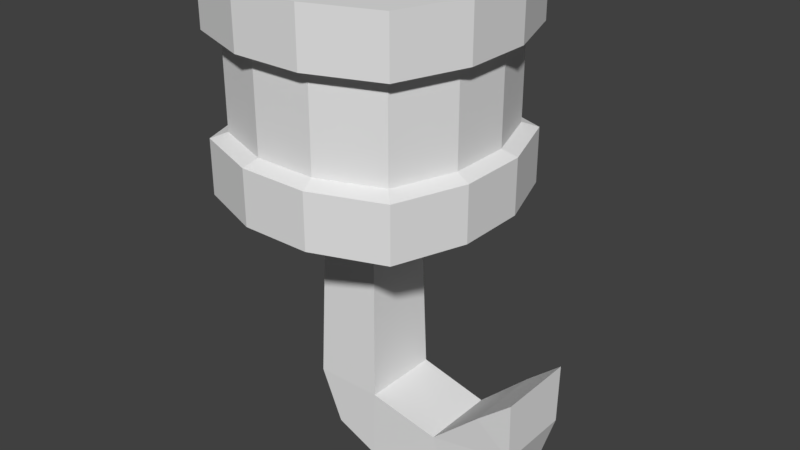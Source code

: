 # Source: FishHook.blend  (saved by Blender 2.77.0; exported with 4.5.12 LTS)
import bpy
from mathutils import Matrix  # noqa: F401  (used for matrix-valued properties, if any)

bpy.ops.wm.read_factory_settings(use_empty=True)
scene = bpy.context.scene
scene.name = 'Scene'

# ---- collections
col_collection_1 = bpy.data.collections.new('Collection 1'); scene.collection.children.link(col_collection_1)

# ---- materials (node trees are filled in below, after node groups)
mat_material = bpy.data.materials.new('Material')
mat_material.alpha_threshold = 0.0
mat_material.use_transparent_shadow = False
mat_material.roughness = 0.5
mat_material.line_color = (0.0, 0.0, 0.0, 1.0)

# ---- material node trees

# ---- world
world_world = bpy.data.worlds.new('World'); scene.world = world_world
world_world.color = (0.05088, 0.05088, 0.05088)
world_world.use_sun_shadow = False
world_world.sun_shadow_jitter_overblur = 0.0
world_world.cycles.sampling_method = 'MANUAL'

# ---- meshes
me_cube = bpy.data.meshes.new('Cube')
me_cube.from_pydata([(0.6827, 0.8232, -0.3223), (0.6827, -0.8232, -0.3223), (-0.9637, -0.8232, -0.3223), (-0.9637, 0.8232, -0.3223), (0.6827, 0.8232, 1.324), (0.6827, -0.8232, 1.324), (-0.9637, -0.8232, 1.324), (-0.9637, 0.8232, 1.324), (0.874, 0.2744, -0.3223), (0.874, -0.2744, -0.3223), (-1.155, -0.2744, -0.3223), (-1.155, 0.2744, -0.3223), (0.874, 0.2744, 1.324), (0.874, -0.2744, 1.324), (-1.155, -0.2744, 1.324), (-1.155, 0.2744, 1.324), (0.1339, 1.026, -0.3223), (-0.4149, 1.026, -0.3223), (0.1339, -1.026, -0.3223), (-0.4149, -1.026, -0.3223), (0.1339, 1.026, 1.324), (-0.4149, 1.026, 1.324), (0.1339, -1.026, 1.324), (-0.4149, -1.026, 1.324), (-0.4786, 0.342, 1.324), (0.1977, 0.342, 1.324), (-0.4786, -0.342, 1.324), (0.1977, -0.342, 1.324), (0.05267, 0.2642, -0.3223), (-0.4016, 0.2642, -0.3223), (0.05267, -0.2642, -0.3223), (-0.4016, -0.2642, -0.3223), (0.6827, 0.8232, 0.1111), (0.6827, 0.8232, 0.8907), (0.6827, -0.8232, 0.1111), (0.6827, -0.8232, 0.8907), (-0.9637, -0.8232, 0.1111), (-0.9637, -0.8232, 0.8907), (-0.9637, 0.8232, 0.1111), (-0.9637, 0.8232, 0.8907), (-1.155, -0.2744, 0.8907), (-1.155, -0.2744, 0.1111), (-1.155, 0.2744, 0.8907), (-1.155, 0.2744, 0.1111), (0.874, 0.2744, 0.8907), (0.874, 0.2744, 0.1111), (0.874, -0.2744, 0.8907), (0.874, -0.2744, 0.1111), (0.1339, 1.026, 0.1111), (0.1339, 1.026, 0.8907), (-0.4149, 1.026, 0.1111), (-0.4149, 1.026, 0.8907), (0.1339, -1.026, 0.8907), (0.1339, -1.026, 0.1111), (-0.4149, -1.026, 0.8907), (-0.4149, -1.026, 0.1111), (0.5895, 0.73, 0.1552), (0.5895, 0.73, 0.8466), (0.5895, -0.73, 0.1552), (0.5895, -0.73, 0.8466), (-0.8705, -0.73, 0.1552), (-0.8705, -0.73, 0.8466), (-0.8705, 0.73, 0.1552), (-0.8705, 0.73, 0.8466), (-1.04, -0.2433, 0.8466), (-1.04, -0.2433, 0.1552), (-1.04, 0.2433, 0.8466), (-1.04, 0.2433, 0.1552), (0.7591, 0.2433, 0.8466), (0.7591, 0.2433, 0.1552), (0.7591, -0.2433, 0.8466), (0.7591, -0.2433, 0.1552), (0.1029, 0.91, 0.1552), (0.1029, 0.91, 0.8466), (-0.3838, 0.91, 0.1552), (-0.3838, 0.91, 0.8466), (0.1029, -0.91, 0.8466), (0.1029, -0.91, 0.1552), (-0.3838, -0.91, 0.8466), (-0.3838, -0.91, 0.1552), (0.06901, 0.3091, -2.424), (-0.2724, 0.3091, -2.272), (0.06901, -0.3091, -2.424), (-0.2724, -0.3091, -2.272), (-0.4467, -0.3101, -1.864), (0.08546, -0.3101, -1.867), (0.08546, 0.3101, -1.867), (-0.4467, 0.3101, -1.864), (1.17, -0.2983, -2.294), (1.17, 0.2983, -2.294), (1.305, 0.2983, -1.864), (1.305, -0.2983, -1.864), (0.64, 0.2983, -1.995), (0.7984, 0.2983, -2.424), (0.7984, -0.2983, -2.424), (0.64, -0.2983, -1.995), (1.305, -0.312, -1.401), (1.305, 0.312, -1.401), (1.034, 0.312, -1.63), (1.034, -0.312, -1.63)], [], [(31, 19, 2, 10), (26, 14, 6, 23), (46, 13, 5, 35), (54, 23, 6, 37), (42, 15, 7, 39), (50, 17, 3, 38), (37, 6, 14, 40), (40, 14, 15, 42), (33, 4, 12, 44), (44, 12, 13, 46), (21, 7, 15, 24), (24, 15, 14, 26), (17, 29, 11, 3), (29, 31, 10, 11), (8, 9, 30, 28), (85, 84, 83, 82), (0, 8, 28, 16), (16, 28, 29, 17), (12, 25, 27, 13), (25, 24, 26, 27), (4, 20, 25, 12), (20, 21, 24, 25), (32, 0, 16, 48), (48, 16, 17, 50), (35, 5, 22, 52), (52, 22, 23, 54), (13, 27, 22, 5), (27, 26, 23, 22), (9, 1, 18, 30), (30, 18, 19, 31), (18, 53, 55, 19), (55, 53, 77, 79), (1, 34, 53, 18), (34, 47, 71, 58), (20, 49, 51, 21), (32, 48, 72, 56), (4, 33, 49, 20), (41, 36, 60, 65), (8, 45, 47, 9), (54, 37, 61, 78), (0, 32, 45, 8), (49, 33, 57, 73), (10, 41, 43, 11), (40, 42, 66, 64), (2, 36, 41, 10), (36, 55, 79, 60), (21, 51, 39, 7), (48, 50, 74, 72), (11, 43, 38, 3), (43, 41, 65, 67), (19, 55, 36, 2), (42, 39, 63, 66), (9, 47, 34, 1), (51, 49, 73, 75), (77, 76, 78, 79), (58, 59, 76, 77), (73, 72, 74, 75), (57, 56, 72, 73), (69, 68, 70, 71), (56, 57, 68, 69), (65, 64, 66, 67), (60, 61, 64, 65), (75, 74, 62, 63), (67, 66, 63, 62), (79, 78, 61, 60), (71, 70, 59, 58), (37, 40, 64, 61), (47, 45, 69, 71), (46, 35, 59, 70), (52, 54, 78, 76), (39, 51, 75, 63), (44, 46, 70, 68), (53, 34, 58, 77), (50, 38, 62, 74), (45, 32, 56, 69), (35, 52, 76, 59), (38, 43, 67, 62), (33, 44, 68, 57), (80, 82, 83, 81), (87, 86, 80, 81), (93, 92, 90, 89), (84, 87, 81, 83), (31, 29, 87, 84), (28, 30, 85, 86), (29, 28, 86, 87), (30, 31, 84, 85), (90, 91, 88, 89), (94, 93, 89, 88), (91, 90, 97, 96), (95, 94, 88, 91), (85, 82, 94, 95), (86, 85, 95, 92), (82, 80, 93, 94), (80, 86, 92, 93), (98, 99, 96, 97), (90, 92, 98, 97), (92, 95, 99, 98), (95, 91, 96, 99)])
_ca = me_cube.color_attributes.new('Col', 'BYTE_COLOR', 'CORNER')
_ca.data.foreach_set('color', [1.0, 1.0, 1.0, 1.0, 1.0, 1.0, 1.0, 1.0, 1.0, 1.0, 1.0, 1.0, 1.0, 1.0, 1.0, 1.0, 1.0, 1.0, 1.0, 1.0, 1.0, 1.0, 1.0, 1.0, 1.0, 1.0, 1.0, 1.0, 1.0, 1.0, 1.0, 1.0, 1.0, 1.0, 1.0, 1.0, 1.0, 1.0, 1.0, 1.0, 1.0, 1.0, 1.0, 1.0, 1.0, 1.0, 1.0, 1.0, 1.0, 1.0, 1.0, 1.0, 1.0, 1.0, 1.0, 1.0, 1.0, 1.0, 1.0, 1.0, 1.0, 1.0, 1.0, 1.0, 1.0, 1.0, 1.0, 1.0, 1.0, 1.0, 1.0, 1.0, 1.0, 1.0, 1.0, 1.0, 1.0, 1.0, 1.0, 1.0, 1.0, 1.0, 1.0, 1.0, 1.0, 1.0, 1.0, 1.0, 1.0, 1.0, 1.0, 1.0, 1.0, 1.0, 1.0, 1.0, 1.0, 1.0, 1.0, 1.0, 1.0, 1.0, 1.0, 1.0, 1.0, 1.0, 1.0, 1.0, 1.0, 1.0, 1.0, 1.0, 1.0, 1.0, 1.0, 1.0, 1.0, 1.0, 1.0, 1.0, 1.0, 1.0, 1.0, 1.0, 1.0, 1.0, 1.0, 1.0, 1.0, 1.0, 1.0, 1.0, 1.0, 1.0, 1.0, 1.0, 1.0, 1.0, 1.0, 1.0, 1.0, 1.0, 1.0, 1.0, 1.0, 1.0, 1.0, 1.0, 1.0, 1.0, 1.0, 1.0, 1.0, 1.0, 1.0, 1.0, 1.0, 1.0, 1.0, 1.0, 1.0, 1.0, 1.0, 1.0, 1.0, 1.0, 1.0, 1.0, 1.0, 1.0, 1.0, 1.0, 1.0, 1.0, 1.0, 1.0, 1.0, 1.0, 1.0, 1.0, 1.0, 1.0, 1.0, 1.0, 1.0, 1.0, 1.0, 1.0, 1.0, 1.0, 1.0, 1.0, 1.0, 1.0, 1.0, 1.0, 1.0, 1.0, 1.0, 1.0, 1.0, 1.0, 1.0, 1.0, 1.0, 1.0, 1.0, 1.0, 1.0, 1.0, 1.0, 1.0, 1.0, 1.0, 1.0, 1.0, 1.0, 1.0, 1.0, 1.0, 1.0, 1.0, 1.0, 1.0, 1.0, 1.0, 1.0, 1.0, 1.0, 1.0, 1.0, 1.0, 1.0, 1.0, 1.0, 1.0, 1.0, 1.0, 1.0, 1.0, 0.07421, 0.07421, 0.07421, 1.0, 0.07421, 0.07421, 0.07421, 1.0, 0.07421, 0.07421, 0.07421, 1.0, 0.07421, 0.07421, 0.07421, 1.0, 1.0, 1.0, 1.0, 1.0, 1.0, 1.0, 1.0, 1.0, 1.0, 1.0, 1.0, 1.0, 1.0, 1.0, 1.0, 1.0, 1.0, 1.0, 1.0, 1.0, 1.0, 1.0, 1.0, 1.0, 1.0, 1.0, 1.0, 1.0, 1.0, 1.0, 1.0, 1.0, 1.0, 1.0, 1.0, 1.0, 1.0, 1.0, 1.0, 1.0, 1.0, 1.0, 1.0, 1.0, 1.0, 1.0, 1.0, 1.0, 1.0, 1.0, 1.0, 1.0, 1.0, 1.0, 1.0, 1.0, 1.0, 1.0, 1.0, 1.0, 1.0, 1.0, 1.0, 1.0, 1.0, 1.0, 1.0, 1.0, 1.0, 1.0, 1.0, 1.0, 1.0, 1.0, 1.0, 1.0, 1.0, 1.0, 1.0, 1.0, 1.0, 1.0, 1.0, 1.0, 1.0, 1.0, 1.0, 1.0, 1.0, 1.0, 1.0, 1.0, 1.0, 1.0, 1.0, 1.0, 1.0, 1.0, 1.0, 1.0, 1.0, 1.0, 1.0, 1.0, 1.0, 1.0, 1.0, 1.0, 1.0, 1.0, 1.0, 1.0, 1.0, 1.0, 1.0, 1.0, 1.0, 1.0, 1.0, 1.0, 1.0, 1.0, 1.0, 1.0, 1.0, 1.0, 1.0, 1.0, 1.0, 1.0, 1.0, 1.0, 1.0, 1.0, 1.0, 1.0, 1.0, 1.0, 1.0, 1.0, 1.0, 1.0, 1.0, 1.0, 1.0, 1.0, 1.0, 1.0, 1.0, 1.0, 1.0, 1.0, 1.0, 1.0, 1.0, 1.0, 1.0, 1.0, 1.0, 1.0, 1.0, 1.0, 1.0, 1.0, 1.0, 1.0, 1.0, 1.0, 1.0, 1.0, 1.0, 1.0, 1.0, 1.0, 1.0, 1.0, 1.0, 1.0, 1.0, 1.0, 1.0, 1.0, 1.0, 1.0, 1.0, 1.0, 1.0, 1.0, 1.0, 1.0, 1.0, 1.0, 1.0, 1.0, 1.0, 1.0, 1.0, 1.0, 1.0, 1.0, 1.0, 1.0, 1.0, 1.0, 1.0, 1.0, 1.0, 1.0, 1.0, 1.0, 1.0, 1.0, 1.0, 1.0, 1.0, 1.0, 1.0, 1.0, 1.0, 1.0, 1.0, 1.0, 1.0, 1.0, 1.0, 1.0, 1.0, 1.0, 1.0, 1.0, 1.0, 1.0, 1.0, 1.0, 1.0, 1.0, 1.0, 1.0, 1.0, 1.0, 1.0, 1.0, 1.0, 1.0, 1.0, 1.0, 1.0, 1.0, 1.0, 1.0, 1.0, 1.0, 1.0, 1.0, 1.0, 1.0, 1.0, 1.0, 1.0, 1.0, 1.0, 1.0, 1.0, 1.0, 1.0, 1.0, 1.0, 1.0, 1.0, 1.0, 1.0, 1.0, 1.0, 1.0, 1.0, 1.0, 1.0, 1.0, 1.0, 1.0, 1.0, 1.0, 1.0, 1.0, 1.0, 1.0, 1.0, 1.0, 1.0, 1.0, 1.0, 1.0, 1.0, 1.0, 1.0, 1.0, 1.0, 1.0, 1.0, 1.0, 1.0, 1.0, 1.0, 1.0, 1.0, 1.0, 1.0, 1.0, 1.0, 1.0, 1.0, 1.0, 1.0, 1.0, 1.0, 1.0, 1.0, 1.0, 1.0, 1.0, 1.0, 1.0, 1.0, 1.0, 1.0, 1.0, 1.0, 1.0, 1.0, 1.0, 1.0, 1.0, 1.0, 1.0, 1.0, 1.0, 1.0, 1.0, 1.0, 1.0, 1.0, 1.0, 1.0, 1.0, 1.0, 1.0, 1.0, 1.0, 1.0, 1.0, 1.0, 1.0, 1.0, 1.0, 1.0, 1.0, 1.0, 1.0, 1.0, 1.0, 1.0, 1.0, 1.0, 1.0, 1.0, 1.0, 1.0, 1.0, 1.0, 1.0, 1.0, 1.0, 1.0, 1.0, 1.0, 1.0, 1.0, 1.0, 1.0, 1.0, 1.0, 1.0, 1.0, 1.0, 1.0, 1.0, 1.0, 1.0, 1.0, 1.0, 1.0, 1.0, 1.0, 1.0, 1.0, 1.0, 1.0, 1.0, 1.0, 1.0, 1.0, 1.0, 1.0, 1.0, 1.0, 1.0, 1.0, 1.0, 1.0, 1.0, 1.0, 1.0, 1.0, 1.0, 1.0, 1.0, 1.0, 1.0, 1.0, 1.0, 1.0, 1.0, 1.0, 1.0, 1.0, 1.0, 1.0, 1.0, 1.0, 1.0, 1.0, 1.0, 1.0, 1.0, 1.0, 1.0, 1.0, 1.0, 1.0, 1.0, 1.0, 1.0, 1.0, 1.0, 1.0, 1.0, 1.0, 1.0, 1.0, 1.0, 1.0, 1.0, 1.0, 1.0, 1.0, 1.0, 1.0, 1.0, 1.0, 1.0, 1.0, 1.0, 1.0, 1.0, 1.0, 1.0, 1.0, 1.0, 1.0, 1.0, 1.0, 1.0, 1.0, 1.0, 1.0, 1.0, 1.0, 1.0, 1.0, 1.0, 1.0, 1.0, 1.0, 1.0, 1.0, 1.0, 1.0, 1.0, 1.0, 1.0, 1.0, 1.0, 1.0, 1.0, 1.0, 1.0, 1.0, 1.0, 1.0, 1.0, 1.0, 1.0, 1.0, 1.0, 1.0, 1.0, 1.0, 1.0, 1.0, 1.0, 1.0, 1.0, 1.0, 1.0, 1.0, 1.0, 1.0, 1.0, 1.0, 1.0, 1.0, 1.0, 1.0, 1.0, 1.0, 1.0, 1.0, 1.0, 1.0, 1.0, 1.0, 1.0, 1.0, 1.0, 1.0, 1.0, 1.0, 1.0, 1.0, 1.0, 1.0, 1.0, 1.0, 1.0, 1.0, 1.0, 1.0, 1.0, 1.0, 1.0, 1.0, 1.0, 1.0, 1.0, 1.0, 1.0, 1.0, 1.0, 1.0, 1.0, 1.0, 1.0, 1.0, 1.0, 1.0, 1.0, 1.0, 1.0, 1.0, 1.0, 1.0, 1.0, 1.0, 1.0, 1.0, 1.0, 1.0, 1.0, 1.0, 1.0, 1.0, 1.0, 1.0, 1.0, 1.0, 1.0, 1.0, 1.0, 1.0, 1.0, 1.0, 1.0, 1.0, 1.0, 1.0, 1.0, 1.0, 1.0, 1.0, 1.0, 1.0, 1.0, 1.0, 1.0, 1.0, 1.0, 1.0, 1.0, 1.0, 0.03955, 0.01161, 1.0, 1.0, 0.03955, 0.01161, 1.0, 1.0, 0.03955, 0.01161, 1.0, 1.0, 0.03955, 0.01161, 1.0, 1.0, 0.03955, 0.01161, 1.0, 1.0, 0.03955, 0.01161, 1.0, 1.0, 0.03955, 0.01161, 1.0, 1.0, 0.03955, 0.01161, 1.0, 1.0, 0.03955, 0.01161, 1.0, 1.0, 0.03955, 0.01161, 1.0, 1.0, 0.03955, 0.01161, 1.0, 1.0, 0.03955, 0.01161, 1.0, 1.0, 0.03955, 0.01161, 1.0, 1.0, 0.03955, 0.01161, 1.0, 1.0, 0.03955, 0.01161, 1.0, 1.0, 0.03955, 0.01161, 1.0, 1.0, 0.03955, 0.01161, 1.0, 1.0, 0.03955, 0.01161, 1.0, 1.0, 0.03955, 0.01161, 1.0, 1.0, 0.03955, 0.01161, 1.0, 1.0, 0.03955, 0.01161, 1.0, 1.0, 0.03955, 0.01161, 1.0, 1.0, 0.03955, 0.01161, 1.0, 1.0, 0.03955, 0.01161, 1.0, 1.0, 0.03955, 0.01161, 1.0, 1.0, 0.03955, 0.01161, 1.0, 1.0, 0.03955, 0.01161, 1.0, 1.0, 0.03955, 0.01161, 1.0, 1.0, 0.03955, 0.01161, 1.0, 1.0, 0.03955, 0.01161, 1.0, 1.0, 0.03955, 0.01161, 1.0, 1.0, 0.03955, 0.01161, 1.0, 1.0, 0.03955, 0.01161, 1.0, 1.0, 0.03955, 0.01161, 1.0, 1.0, 0.03955, 0.01161, 1.0, 1.0, 0.03955, 0.01161, 1.0, 1.0, 0.03955, 0.01161, 1.0, 1.0, 0.03955, 0.01161, 1.0, 1.0, 0.03955, 0.01161, 1.0, 1.0, 0.03955, 0.01161, 1.0, 1.0, 0.03955, 0.01161, 1.0, 1.0, 0.03955, 0.01161, 1.0, 1.0, 0.03955, 0.01161, 1.0, 1.0, 0.03955, 0.01161, 1.0, 1.0, 0.03955, 0.01161, 1.0, 1.0, 0.03955, 0.01161, 1.0, 1.0, 0.03955, 0.01161, 1.0, 1.0, 0.03955, 0.01161, 1.0, 1.0, 1.0, 1.0, 1.0, 1.0, 1.0, 1.0, 1.0, 1.0, 1.0, 1.0, 1.0, 1.0, 1.0, 1.0, 1.0, 1.0, 1.0, 1.0, 1.0, 1.0, 1.0, 1.0, 1.0, 1.0, 1.0, 1.0, 1.0, 1.0, 1.0, 1.0, 1.0, 1.0, 1.0, 1.0, 1.0, 1.0, 1.0, 1.0, 1.0, 1.0, 1.0, 1.0, 1.0, 1.0, 1.0, 1.0, 1.0, 1.0, 1.0, 1.0, 1.0, 1.0, 1.0, 1.0, 1.0, 1.0, 1.0, 1.0, 1.0, 1.0, 1.0, 1.0, 1.0, 1.0, 1.0, 1.0, 1.0, 1.0, 1.0, 1.0, 1.0, 1.0, 1.0, 1.0, 1.0, 1.0, 1.0, 1.0, 1.0, 1.0, 1.0, 1.0, 1.0, 1.0, 1.0, 1.0, 1.0, 1.0, 1.0, 1.0, 1.0, 1.0, 1.0, 1.0, 1.0, 1.0, 1.0, 1.0, 1.0, 1.0, 1.0, 1.0, 1.0, 1.0, 1.0, 1.0, 1.0, 1.0, 1.0, 1.0, 1.0, 1.0, 1.0, 1.0, 1.0, 1.0, 1.0, 1.0, 1.0, 1.0, 1.0, 1.0, 1.0, 1.0, 1.0, 1.0, 1.0, 1.0, 1.0, 1.0, 1.0, 1.0, 1.0, 1.0, 1.0, 1.0, 1.0, 1.0, 1.0, 1.0, 1.0, 1.0, 1.0, 1.0, 1.0, 1.0, 1.0, 1.0, 1.0, 1.0, 1.0, 1.0, 1.0, 1.0, 1.0, 1.0, 1.0, 1.0, 1.0, 1.0, 1.0, 1.0, 1.0, 1.0, 1.0, 1.0, 1.0, 1.0, 1.0, 1.0, 1.0, 1.0, 1.0, 1.0, 1.0, 1.0, 1.0, 1.0, 1.0, 1.0, 1.0, 1.0, 1.0, 1.0, 1.0, 1.0, 1.0, 1.0, 1.0, 1.0, 1.0, 0.07421, 0.07421, 0.07421, 1.0, 0.07421, 0.07421, 0.07421, 1.0, 0.07421, 0.07421, 0.07421, 1.0, 0.07421, 0.07421, 0.07421, 1.0, 0.07421, 0.07421, 0.07421, 1.0, 0.07421, 0.07421, 0.07421, 1.0, 0.07421, 0.07421, 0.07421, 1.0, 0.07421, 0.07421, 0.07421, 1.0, 0.07421, 0.07421, 0.07421, 1.0, 0.07421, 0.07421, 0.07421, 1.0, 0.07421, 0.07421, 0.07421, 1.0, 0.07421, 0.07421, 0.07421, 1.0, 0.07421, 0.07421, 0.07421, 1.0, 0.07421, 0.07421, 0.07421, 1.0, 0.07421, 0.07421, 0.07421, 1.0, 0.07421, 0.07421, 0.07421, 1.0, 0.07421, 0.07421, 0.07421, 1.0, 0.07421, 0.07421, 0.07421, 1.0, 0.07421, 0.07421, 0.07421, 1.0, 0.07421, 0.07421, 0.07421, 1.0, 0.07421, 0.07421, 0.07421, 1.0, 0.07421, 0.07421, 0.07421, 1.0, 0.07421, 0.07421, 0.07421, 1.0, 0.07421, 0.07421, 0.07421, 1.0, 0.07421, 0.07421, 0.07421, 1.0, 0.07421, 0.07421, 0.07421, 1.0, 0.07421, 0.07421, 0.07421, 1.0, 0.07421, 0.07421, 0.07421, 1.0, 0.07421, 0.07421, 0.07421, 1.0, 0.07421, 0.07421, 0.07421, 1.0, 0.07421, 0.07421, 0.07421, 1.0, 0.07421, 0.07421, 0.07421, 1.0, 0.07421, 0.07421, 0.07421, 1.0, 0.07421, 0.07421, 0.07421, 1.0, 0.07421, 0.07421, 0.07421, 1.0, 0.07421, 0.07421, 0.07421, 1.0, 0.07421, 0.07421, 0.07421, 1.0, 0.07421, 0.07421, 0.07421, 1.0, 0.07421, 0.07421, 0.07421, 1.0, 0.07421, 0.07421, 0.07421, 1.0, 0.07421, 0.07421, 0.07421, 1.0, 0.07421, 0.07421, 0.07421, 1.0, 0.07421, 0.07421, 0.07421, 1.0, 0.07421, 0.07421, 0.07421, 1.0, 0.07421, 0.07421, 0.07421, 1.0, 0.07421, 0.07421, 0.07421, 1.0, 0.07421, 0.07421, 0.07421, 1.0, 0.07421, 0.07421, 0.07421, 1.0, 0.07421, 0.07421, 0.07421, 1.0, 0.07421, 0.07421, 0.07421, 1.0, 0.07421, 0.07421, 0.07421, 1.0, 0.07421, 0.07421, 0.07421, 1.0, 0.07421, 0.07421, 0.07421, 1.0, 0.07421, 0.07421, 0.07421, 1.0, 0.07421, 0.07421, 0.07421, 1.0, 0.07421, 0.07421, 0.07421, 1.0, 0.07421, 0.07421, 0.07421, 1.0, 0.07421, 0.07421, 0.07421, 1.0, 0.07421, 0.07421, 0.07421, 1.0, 0.07421, 0.07421, 0.07421, 1.0, 0.07421, 0.07421, 0.07421, 1.0, 0.07421, 0.07421, 0.07421, 1.0, 0.07421, 0.07421, 0.07421, 1.0, 0.07421, 0.07421, 0.07421, 1.0, 0.07421, 0.07421, 0.07421, 1.0, 0.07421, 0.07421, 0.07421, 1.0, 0.07421, 0.07421, 0.07421, 1.0, 0.07421, 0.07421, 0.07421, 1.0, 0.07421, 0.07421, 0.07421, 1.0, 0.07421, 0.07421, 0.07421, 1.0, 0.07421, 0.07421, 0.07421, 1.0, 0.07421, 0.07421, 0.07421, 1.0, 0.07421, 0.07421, 0.07421, 1.0, 0.07421, 0.07421, 0.07421, 1.0, 0.07421, 0.07421, 0.07421, 1.0, 0.07421, 0.07421, 0.07421, 1.0, 0.07421, 0.07421, 0.07421, 1.0, 0.07421, 0.07421, 0.07421, 1.0, 0.07421, 0.07421, 0.07421, 1.0, 0.07421, 0.07421, 0.07421, 1.0])
me_cube.materials.append(mat_material)
me_cube.use_remesh_preserve_volume = False
me_cube.use_remesh_preserve_attributes = False
me_cube.use_mirror_vertex_groups = False
me_cube.use_paint_bone_selection = False
me_cube.use_paint_mask = True
me_cube.update()

# ---- objects
ob_cube = bpy.data.objects.new('Cube', me_cube)

# ---- transforms, parenting, visibility, modifiers, constraints
ob_cube.location = (0.2049, -5.633e-08, -0.7328)
ob_cube.lock_rotations_4d = False
ob_cube.empty_display_type = 'ARROWS'
ob_cube.lineart.crease_threshold = 0.0
_m = ob_cube.modifiers.new('Triangulate', 'TRIANGULATE')

# ---- collection membership
col_collection_1.objects.link(ob_cube)

# ---- scene / render settings (as saved in the file)
scene.frame_start = 1; scene.frame_end = 250; scene.frame_set(1)
scene.render.engine = 'BLENDER_EEVEE_NEXT'
scene.render.resolution_percentage = 50
scene.render.dither_intensity = 0.0
scene.cycles.use_denoising = False
scene.cycles.samples = 128
scene.cycles.sampling_pattern = 'TABULATED_SOBOL'
scene.cycles.light_sampling_threshold = 0.0
scene.cycles.use_adaptive_sampling = False
scene.cycles.use_light_tree = False
scene.cycles.blur_glossy = 0.0
scene.cycles.sample_clamp_indirect = 0.0
scene.view_settings.view_transform = 'Standard'
bpy.context.view_layer.update()

# ---- added for rendering (the .blend has no active camera and no usable light): camera, sun
cam_auto = bpy.data.cameras.new('AutoCamera')
cam_auto.lens = 50.0
cam_auto.sensor_width = 36.0
cam_auto.clip_end = 1000.0
ob_auto_camera = bpy.data.objects.new('AutoCamera', cam_auto)
scene.collection.objects.link(ob_auto_camera)
ob_auto_camera.location = (4.84176, -5.47443, 2.36667)
ob_auto_camera.rotation_euler = (1.09748, -7.21219e-08, 0.694738)
scene.camera = ob_auto_camera
light_auto_sun = bpy.data.lights.new('AutoSun', 'SUN')
light_auto_sun.energy = 3.0
light_auto_sun.angle = 0.0523599
ob_auto_sun = bpy.data.objects.new('AutoSun', light_auto_sun)
scene.collection.objects.link(ob_auto_sun)
ob_auto_sun.rotation_euler = (0.872665, 0.174533, 0.523599)
bpy.context.view_layer.update()
